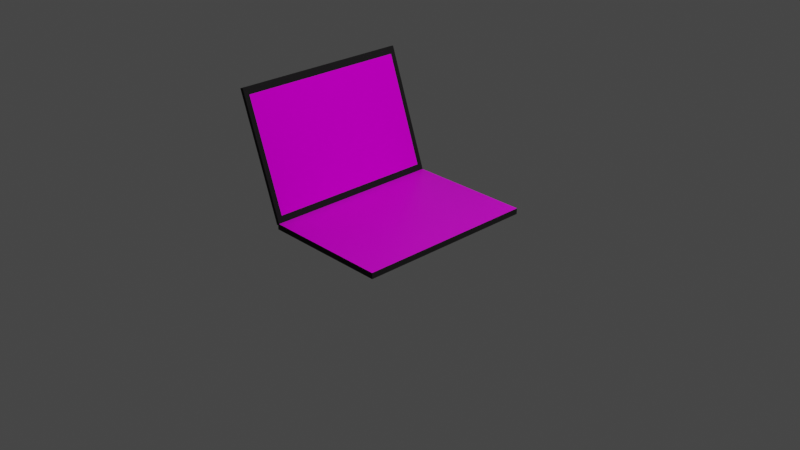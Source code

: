 # Source: Laptop.blend  (saved by Blender 2.93.21; exported with 4.5.12 LTS)
import bpy
from mathutils import Matrix  # noqa: F401  (used for matrix-valued properties, if any)

bpy.ops.wm.read_factory_settings(use_empty=True)
scene = bpy.context.scene
scene.name = 'Scene'

# ---- collections
col_collection = bpy.data.collections.new('Collection'); scene.collection.children.link(col_collection)

# ---- images (referenced by path relative to the original .blend; pixels are not part of the script)
import os
ASSET_DIR = os.environ.get("B2B_ASSET_DIR", "")  # directory of the original .blend (textures are referenced by path, not embedded)
HERE = os.path.dirname(os.path.abspath(__file__))  # packed textures are extracted next to this script under _unpacked/

def load_image(name, relpath, width, height, colorspace="sRGB"):
    """Load a texture the original file referenced (path relative to the .blend, or extracted next to this script)."""
    p = next((c for c in (os.path.join(HERE, relpath), os.path.join(ASSET_DIR, relpath)) if relpath and os.path.exists(c)), "")
    if p:
        img = bpy.data.images.load(p, check_existing=True)
        img.name = name
    else:  # same state as the original file: an image datablock whose file is absent (Cycles renders it pink)
        img = bpy.data.images.new(name, width, height)
        img.source = "FILE"
        img.filepath = "//" + (relpath or name)
    img.colorspace_settings.name = colorspace
    return img
img_laptop_jpg = load_image('Laptop.jpg', 'Laptop.jpg', 1024, 1024, 'sRGB')
img_brokenscreen_jpg = load_image('BrokenScreen.jpg', 'BrokenScreen.jpg', 1024, 1024, 'sRGB')

# ---- materials (node trees are filled in below, after node groups)
mat_clavier = bpy.data.materials.new('Clavier')
mat_clavier.alpha_threshold = 0.0
mat_clavier.use_transparent_shadow = False
mat_clavier.line_color = (0.0, 0.0, 0.0, 1.0)
mat_material_001 = bpy.data.materials.new('Material.001')
mat_material_001.use_transparent_shadow = False
mat_material_002 = bpy.data.materials.new('Material.002')
mat_material_002.use_transparent_shadow = False

# ---- material node trees
mat_clavier.use_nodes = True; mat_clavier.node_tree.nodes.clear()
_N = mat_clavier.node_tree.nodes; _L = mat_clavier.node_tree.links
n0 = _N.new('ShaderNodeOutputMaterial'); n0.name = 'Material Output'; n0.location = (300, 300)
n1 = _N.new('ShaderNodeBsdfPrincipled'); n1.name = 'Principled BSDF'; n1.location = (10, 300)
n1.distribution = 'GGX'
n1.subsurface_method = 'BURLEY'
n1.inputs[2].default_value = 0.4
n1.inputs[3].default_value = 1.45
n1.inputs[27].default_value = (0.0, 0.0, 0.0, 1.0)
n1.inputs[28].default_value = 1.0
n2 = _N.new('ShaderNodeTexImage'); n2.name = 'Image Texture'; n2.location = (-280, 275)
n2.image = img_laptop_jpg
_L.new(n1.outputs[0], n0.inputs[0])
_L.new(n2.outputs[0], n1.inputs[0])
n0.is_active_output = True
mat_material_001.use_nodes = True; mat_material_001.node_tree.nodes.clear()
_N = mat_material_001.node_tree.nodes; _L = mat_material_001.node_tree.links
n0 = _N.new('ShaderNodeBsdfPrincipled'); n0.name = 'Principled BSDF'; n0.location = (10, 300)
n0.distribution = 'GGX'
n0.subsurface_method = 'BURLEY'
n0.inputs[0].default_value = (0.007926, 0.007926, 0.007926, 1.0)
n0.inputs[2].default_value = 1.0
n0.inputs[3].default_value = 1.45
n0.inputs[27].default_value = (0.0, 0.0, 0.0, 1.0)
n0.inputs[28].default_value = 1.0
n1 = _N.new('ShaderNodeOutputMaterial'); n1.name = 'Material Output'; n1.location = (300, 300)
_L.new(n0.outputs[0], n1.inputs[0])
n1.is_active_output = True
mat_material_002.use_nodes = True; mat_material_002.node_tree.nodes.clear()
_N = mat_material_002.node_tree.nodes; _L = mat_material_002.node_tree.links
n0 = _N.new('ShaderNodeBsdfPrincipled'); n0.name = 'Principled BSDF'; n0.location = (10, 300)
n0.distribution = 'GGX'
n0.subsurface_method = 'BURLEY'
n0.inputs[2].default_value = 0.876
n0.inputs[3].default_value = 1.45
n0.inputs[13].default_value = 0.0
n0.inputs[27].default_value = (0.0, 0.0, 0.0, 1.0)
n0.inputs[28].default_value = 1.0
n1 = _N.new('ShaderNodeOutputMaterial'); n1.name = 'Material Output'; n1.location = (300, 300)
n2 = _N.new('ShaderNodeTexImage'); n2.name = 'Image Texture'; n2.location = (-280, 275)
n2.image = img_brokenscreen_jpg
_L.new(n0.outputs[0], n1.inputs[0])
_L.new(n2.outputs[0], n0.inputs[0])
n1.is_active_output = True

# ---- world
world_world = bpy.data.worlds.new('World'); scene.world = world_world
world_world.use_nodes = True; world_world.node_tree.nodes.clear()
_N = world_world.node_tree.nodes; _L = world_world.node_tree.links
n0 = _N.new('ShaderNodeOutputWorld'); n0.name = 'World Output'; n0.location = (300, 300)
n1 = _N.new('ShaderNodeBackground'); n1.name = 'Background'; n1.location = (10, 300)
n1.inputs[0].default_value = (0.05088, 0.05088, 0.05088, 1.0)
_L.new(n1.outputs[0], n0.inputs[0])
n0.is_active_output = True
world_world.color = (0.05088, 0.05088, 0.05088)
world_world.use_sun_shadow = False
world_world.sun_shadow_jitter_overblur = 0.0

# ---- cameras
cam_camera = bpy.data.cameras.new('Camera')
cam_camera.clip_end = 100.0
cam_camera.ortho_scale = 7.314

# ---- lights
light_light = bpy.data.lights.new('Light', 'POINT')
light_light.transmission_factor = 0.0
light_light.energy = 1000.0
light_light.shadow_soft_size = 0.1
light_light.shadow_maximum_resolution = 0.006
light_light.use_absolute_resolution = True

# ---- meshes
me_cube = bpy.data.meshes.new('Cube')
me_cube.from_pydata([(1.0, 1.0, 0.9), (1.0, 1.0, -0.9), (1.0, -1.0, 0.9), (1.0, -1.0, -0.9), (-1.0, 1.0, 0.9), (-1.0, 1.0, -0.9), (-1.0, -1.0, 0.9), (-1.0, -1.0, -0.9), (-1.709, 1.0, 36.82), (-1.617, 0.9428, 35.09), (-1.709, -1.0, 36.82), (-1.617, -0.9428, 35.09), (-1.025, 1.0, 0.2767), (-1.012, 0.9428, 2.743), (-1.025, -1.0, 0.2767), (-1.012, -0.9428, 2.743), (-0.9724, 1.0, 0.6461), (-0.9724, -1.0, 0.6461), (-1.656, 1.0, 37.19), (-1.656, -1.0, 37.19)], [], [(0, 4, 6, 2), (3, 2, 6, 7), (7, 6, 4, 5), (5, 1, 3, 7), (1, 0, 2, 3), (5, 4, 0, 1), (8, 12, 14, 10), (19, 10, 14, 17), (17, 14, 12, 16), (13, 9, 11, 15), (18, 8, 10, 19), (16, 12, 8, 18), (13, 15, 17, 16), (9, 13, 16, 18), (15, 11, 19, 17), (11, 9, 18, 19)])
me_cube.polygons.foreach_set('material_index', [0, 1, 1, 1, 1, 1, 1, 1, 1, 2, 1, 1, 1, 1, 1, 1])
_uv = me_cube.uv_layers.new(name='UVMap')
_uv.uv.foreach_set('vector', [0.000664, 0.9996, 0.0003068, 0.001277, 1.0, 0.001269, 0.9996, 0.999, 0.375, 0.75, 0.625, 0.75, 0.625, 1.0, 0.375, 1.0, 0.375, 0.0, 0.625, 0.0, 0.625, 0.25, 0.375, 0.25, 0.125, 0.5, 0.375, 0.5, 0.375, 0.75, 0.125, 0.75, 0.375, 0.5, 0.625, 0.5, 0.625, 0.75, 0.375, 0.75, 0.375, 0.25, 0.625, 0.25, 0.625, 0.5, 0.375, 0.5, 0.625, 0.5, 0.875, 0.5, 0.875, 0.75, 0.625, 0.75, 0.375, 0.75, 0.625, 0.75, 0.625, 1.0, 0.375, 1.0, 0.375, 0.0, 0.625, 0.0, 0.625, 0.25, 0.375, 0.25, 0.1032, 0.9126, 0.1032, 0.103, 0.8996, 0.103, 0.8996, 0.9126, 0.375, 0.5, 0.625, 0.5, 0.625, 0.75, 0.375, 0.75, 0.375, 0.25, 0.625, 0.25, 0.625, 0.5, 0.375, 0.5, 0.1252, 0.5042, 0.1252, 0.7458, 0.125, 0.75, 0.125, 0.5, 0.3748, 0.5042, 0.1252, 0.5042, 0.125, 0.5, 0.375, 0.5, 0.1252, 0.7458, 0.3748, 0.7458, 0.375, 0.75, 0.125, 0.75, 0.3748, 0.7458, 0.3748, 0.5042, 0.375, 0.5, 0.375, 0.75])
me_cube.materials.append(mat_clavier)
me_cube.materials.append(mat_material_001)
me_cube.materials.append(mat_material_002)
me_cube.use_remesh_preserve_volume = False
me_cube.use_remesh_preserve_attributes = False
me_cube.use_mirror_vertex_groups = False
me_cube.update()

# ---- objects
ob_cube = bpy.data.objects.new('Cube', me_cube)
ob_light = bpy.data.objects.new('Light', light_light)
ob_camera = bpy.data.objects.new('Camera', cam_camera)

# ---- transforms, parenting, visibility, modifiers, constraints
ob_cube.location = (0.0, 0.0, 0.0)
ob_cube.scale = (0.7, 1.0, 0.036)
ob_cube.lock_rotations_4d = False
ob_cube.empty_display_type = 'ARROWS'
ob_cube.lineart.crease_threshold = 0.0
ob_light.location = (4.076, 1.005, 5.904)
ob_light.rotation_euler = (0.6503, 0.05522, 1.866)
ob_light.lock_rotations_4d = False
ob_light.empty_display_type = 'ARROWS'
ob_light.color = (0.0, 0.0, 0.0, 0.0)
ob_light.lineart.crease_threshold = 0.0
ob_camera.location = (7.359, -6.926, 4.958)
ob_camera.rotation_euler = (1.109, 0.0, 0.8149)
ob_camera.lock_rotations_4d = False
ob_camera.empty_display_type = 'ARROWS'
ob_camera.color = (0.0, 0.0, 0.0, 0.0)
ob_camera.display_type = 'WIRE'
ob_camera.lineart.crease_threshold = 0.0

# ---- collection membership
col_collection.objects.link(ob_cube)
col_collection.objects.link(ob_light)
col_collection.objects.link(ob_camera)

# ---- scene / render settings (as saved in the file)
scene.camera = ob_camera
scene.frame_start = 1; scene.frame_end = 250; scene.frame_set(1)
scene.render.engine = 'BLENDER_EEVEE_NEXT'
scene.cycles.use_denoising = False
scene.cycles.samples = 128
scene.cycles.sampling_pattern = 'TABULATED_SOBOL'
scene.cycles.use_adaptive_sampling = False
scene.cycles.use_light_tree = False
scene.view_settings.view_transform = 'Filmic'
bpy.context.view_layer.update()
